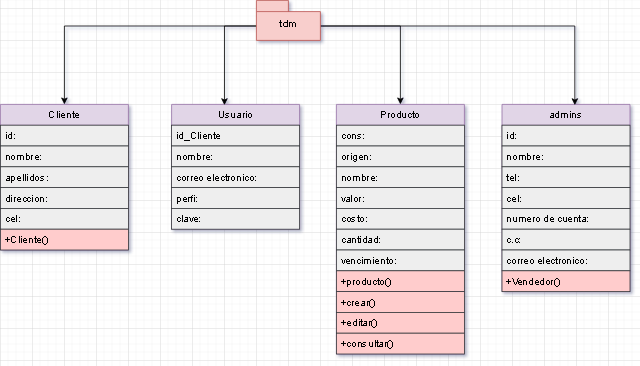

The diagram above was exported from draw.io. Its source (the exported page's mxGraphModel, read from the mxfile embedded in the PNG):
<mxGraphModel dx="866" dy="450" grid="1" gridSize="10" guides="1" tooltips="1" connect="1" arrows="1" fold="1" page="1" pageScale="1" pageWidth="827" pageHeight="1169" math="0" shadow="0">
  <root>
    <mxCell id="WIyWlLk6GJQsqaUBKTNV-0" />
    <mxCell id="WIyWlLk6GJQsqaUBKTNV-1" parent="WIyWlLk6GJQsqaUBKTNV-0" />
    <mxCell id="zkfFHV4jXpPFQw0GAbJ--17" value="admins" style="swimlane;fontStyle=0;align=center;verticalAlign=top;childLayout=stackLayout;horizontal=1;startSize=26;horizontalStack=0;resizeParent=1;resizeLast=0;collapsible=1;marginBottom=0;rounded=0;shadow=0;strokeWidth=1;fillColor=#e1d5e7;strokeColor=#9673a6;" parent="WIyWlLk6GJQsqaUBKTNV-1" vertex="1">
      <mxGeometry x="667" y="200" width="160" height="234" as="geometry">
        <mxRectangle x="550" y="140" width="160" height="26" as="alternateBounds" />
      </mxGeometry>
    </mxCell>
    <mxCell id="zkfFHV4jXpPFQw0GAbJ--18" value="id:" style="text;align=left;verticalAlign=top;spacingLeft=4;spacingRight=4;overflow=hidden;rotatable=0;points=[[0,0.5],[1,0.5]];portConstraint=eastwest;fillColor=#eeeeee;strokeColor=#36393d;" parent="zkfFHV4jXpPFQw0GAbJ--17" vertex="1">
      <mxGeometry y="26" width="160" height="26" as="geometry" />
    </mxCell>
    <mxCell id="zkfFHV4jXpPFQw0GAbJ--19" value="nombre:" style="text;align=left;verticalAlign=top;spacingLeft=4;spacingRight=4;overflow=hidden;rotatable=0;points=[[0,0.5],[1,0.5]];portConstraint=eastwest;rounded=0;shadow=0;html=0;fillColor=#eeeeee;strokeColor=#36393d;" parent="zkfFHV4jXpPFQw0GAbJ--17" vertex="1">
      <mxGeometry y="52" width="160" height="26" as="geometry" />
    </mxCell>
    <mxCell id="zkfFHV4jXpPFQw0GAbJ--20" value="tel:" style="text;align=left;verticalAlign=top;spacingLeft=4;spacingRight=4;overflow=hidden;rotatable=0;points=[[0,0.5],[1,0.5]];portConstraint=eastwest;rounded=0;shadow=0;html=0;fillColor=#eeeeee;strokeColor=#36393d;" parent="zkfFHV4jXpPFQw0GAbJ--17" vertex="1">
      <mxGeometry y="78" width="160" height="26" as="geometry" />
    </mxCell>
    <mxCell id="zkfFHV4jXpPFQw0GAbJ--21" value="cel:" style="text;align=left;verticalAlign=top;spacingLeft=4;spacingRight=4;overflow=hidden;rotatable=0;points=[[0,0.5],[1,0.5]];portConstraint=eastwest;rounded=0;shadow=0;html=0;fillColor=#eeeeee;strokeColor=#36393d;" parent="zkfFHV4jXpPFQw0GAbJ--17" vertex="1">
      <mxGeometry y="104" width="160" height="26" as="geometry" />
    </mxCell>
    <mxCell id="zkfFHV4jXpPFQw0GAbJ--22" value="numero de cuenta:" style="text;align=left;verticalAlign=top;spacingLeft=4;spacingRight=4;overflow=hidden;rotatable=0;points=[[0,0.5],[1,0.5]];portConstraint=eastwest;rounded=0;shadow=0;html=0;fillColor=#eeeeee;strokeColor=#36393d;" parent="zkfFHV4jXpPFQw0GAbJ--17" vertex="1">
      <mxGeometry y="130" width="160" height="26" as="geometry" />
    </mxCell>
    <mxCell id="nP_jkkMoryPIryCplnwd-169" value="c.c:" style="text;align=left;verticalAlign=top;spacingLeft=4;spacingRight=4;overflow=hidden;rotatable=0;points=[[0,0.5],[1,0.5]];portConstraint=eastwest;rounded=0;shadow=0;html=0;fillColor=#eeeeee;strokeColor=#36393d;" vertex="1" parent="zkfFHV4jXpPFQw0GAbJ--17">
      <mxGeometry y="156" width="160" height="26" as="geometry" />
    </mxCell>
    <mxCell id="nP_jkkMoryPIryCplnwd-170" value="correo electronico:" style="text;align=left;verticalAlign=top;spacingLeft=4;spacingRight=4;overflow=hidden;rotatable=0;points=[[0,0.5],[1,0.5]];portConstraint=eastwest;rounded=0;shadow=0;html=0;fillColor=#eeeeee;strokeColor=#36393d;" vertex="1" parent="zkfFHV4jXpPFQw0GAbJ--17">
      <mxGeometry y="182" width="160" height="26" as="geometry" />
    </mxCell>
    <mxCell id="nP_jkkMoryPIryCplnwd-19" value="+Vendedor()" style="text;align=left;verticalAlign=top;spacingLeft=4;spacingRight=4;overflow=hidden;rotatable=0;points=[[0,0.5],[1,0.5]];portConstraint=eastwest;fillColor=#ffcccc;strokeColor=#36393d;" vertex="1" parent="zkfFHV4jXpPFQw0GAbJ--17">
      <mxGeometry y="208" width="160" height="26" as="geometry" />
    </mxCell>
    <mxCell id="nP_jkkMoryPIryCplnwd-0" value="Cliente" style="swimlane;fontStyle=0;align=center;verticalAlign=top;childLayout=stackLayout;horizontal=1;startSize=26;horizontalStack=0;resizeParent=1;resizeLast=0;collapsible=1;marginBottom=0;rounded=0;shadow=0;strokeWidth=1;fillColor=#e1d5e7;strokeColor=#9673a6;" vertex="1" parent="WIyWlLk6GJQsqaUBKTNV-1">
      <mxGeometry x="40" y="200" width="160" height="182" as="geometry">
        <mxRectangle x="550" y="140" width="160" height="26" as="alternateBounds" />
      </mxGeometry>
    </mxCell>
    <mxCell id="nP_jkkMoryPIryCplnwd-1" value="id:" style="text;align=left;verticalAlign=top;spacingLeft=4;spacingRight=4;overflow=hidden;rotatable=0;points=[[0,0.5],[1,0.5]];portConstraint=eastwest;fillColor=#eeeeee;strokeColor=#36393d;" vertex="1" parent="nP_jkkMoryPIryCplnwd-0">
      <mxGeometry y="26" width="160" height="26" as="geometry" />
    </mxCell>
    <mxCell id="nP_jkkMoryPIryCplnwd-2" value="nombre:" style="text;align=left;verticalAlign=top;spacingLeft=4;spacingRight=4;overflow=hidden;rotatable=0;points=[[0,0.5],[1,0.5]];portConstraint=eastwest;rounded=0;shadow=0;html=0;fillColor=#eeeeee;strokeColor=#36393d;" vertex="1" parent="nP_jkkMoryPIryCplnwd-0">
      <mxGeometry y="52" width="160" height="26" as="geometry" />
    </mxCell>
    <mxCell id="nP_jkkMoryPIryCplnwd-3" value="apellidos:" style="text;align=left;verticalAlign=top;spacingLeft=4;spacingRight=4;overflow=hidden;rotatable=0;points=[[0,0.5],[1,0.5]];portConstraint=eastwest;rounded=0;shadow=0;html=0;fillColor=#eeeeee;strokeColor=#36393d;" vertex="1" parent="nP_jkkMoryPIryCplnwd-0">
      <mxGeometry y="78" width="160" height="26" as="geometry" />
    </mxCell>
    <mxCell id="nP_jkkMoryPIryCplnwd-4" value="direccion:" style="text;align=left;verticalAlign=top;spacingLeft=4;spacingRight=4;overflow=hidden;rotatable=0;points=[[0,0.5],[1,0.5]];portConstraint=eastwest;rounded=0;shadow=0;html=0;fillColor=#eeeeee;strokeColor=#36393d;" vertex="1" parent="nP_jkkMoryPIryCplnwd-0">
      <mxGeometry y="104" width="160" height="26" as="geometry" />
    </mxCell>
    <mxCell id="nP_jkkMoryPIryCplnwd-5" value="cel:" style="text;align=left;verticalAlign=top;spacingLeft=4;spacingRight=4;overflow=hidden;rotatable=0;points=[[0,0.5],[1,0.5]];portConstraint=eastwest;rounded=0;shadow=0;html=0;fillColor=#eeeeee;strokeColor=#36393d;" vertex="1" parent="nP_jkkMoryPIryCplnwd-0">
      <mxGeometry y="130" width="160" height="26" as="geometry" />
    </mxCell>
    <mxCell id="nP_jkkMoryPIryCplnwd-7" value="+Cliente()" style="text;align=left;verticalAlign=top;spacingLeft=4;spacingRight=4;overflow=hidden;rotatable=0;points=[[0,0.5],[1,0.5]];portConstraint=eastwest;fillColor=#ffcccc;strokeColor=#36393d;" vertex="1" parent="nP_jkkMoryPIryCplnwd-0">
      <mxGeometry y="156" width="160" height="26" as="geometry" />
    </mxCell>
    <mxCell id="nP_jkkMoryPIryCplnwd-9" value="Usuario" style="swimlane;fontStyle=0;align=center;verticalAlign=top;childLayout=stackLayout;horizontal=1;startSize=26;horizontalStack=0;resizeParent=1;resizeLast=0;collapsible=1;marginBottom=0;rounded=0;shadow=0;strokeWidth=1;fillColor=#e1d5e7;strokeColor=#9673a6;" vertex="1" parent="WIyWlLk6GJQsqaUBKTNV-1">
      <mxGeometry x="254" y="200" width="160" height="156" as="geometry">
        <mxRectangle x="550" y="140" width="160" height="26" as="alternateBounds" />
      </mxGeometry>
    </mxCell>
    <mxCell id="nP_jkkMoryPIryCplnwd-10" value="id_Cliente" style="text;align=left;verticalAlign=top;spacingLeft=4;spacingRight=4;overflow=hidden;rotatable=0;points=[[0,0.5],[1,0.5]];portConstraint=eastwest;fillColor=#eeeeee;strokeColor=#36393d;" vertex="1" parent="nP_jkkMoryPIryCplnwd-9">
      <mxGeometry y="26" width="160" height="26" as="geometry" />
    </mxCell>
    <mxCell id="nP_jkkMoryPIryCplnwd-11" value="nombre:" style="text;align=left;verticalAlign=top;spacingLeft=4;spacingRight=4;overflow=hidden;rotatable=0;points=[[0,0.5],[1,0.5]];portConstraint=eastwest;rounded=0;shadow=0;html=0;fillColor=#eeeeee;strokeColor=#36393d;" vertex="1" parent="nP_jkkMoryPIryCplnwd-9">
      <mxGeometry y="52" width="160" height="26" as="geometry" />
    </mxCell>
    <mxCell id="nP_jkkMoryPIryCplnwd-12" value="correo electronico:" style="text;align=left;verticalAlign=top;spacingLeft=4;spacingRight=4;overflow=hidden;rotatable=0;points=[[0,0.5],[1,0.5]];portConstraint=eastwest;rounded=0;shadow=0;html=0;fillColor=#eeeeee;strokeColor=#36393d;" vertex="1" parent="nP_jkkMoryPIryCplnwd-9">
      <mxGeometry y="78" width="160" height="26" as="geometry" />
    </mxCell>
    <mxCell id="nP_jkkMoryPIryCplnwd-13" value="perfi:" style="text;align=left;verticalAlign=top;spacingLeft=4;spacingRight=4;overflow=hidden;rotatable=0;points=[[0,0.5],[1,0.5]];portConstraint=eastwest;rounded=0;shadow=0;html=0;fillColor=#eeeeee;strokeColor=#36393d;" vertex="1" parent="nP_jkkMoryPIryCplnwd-9">
      <mxGeometry y="104" width="160" height="26" as="geometry" />
    </mxCell>
    <mxCell id="nP_jkkMoryPIryCplnwd-14" value="clave:" style="text;align=left;verticalAlign=top;spacingLeft=4;spacingRight=4;overflow=hidden;rotatable=0;points=[[0,0.5],[1,0.5]];portConstraint=eastwest;rounded=0;shadow=0;html=0;fillColor=#eeeeee;strokeColor=#36393d;" vertex="1" parent="nP_jkkMoryPIryCplnwd-9">
      <mxGeometry y="130" width="160" height="26" as="geometry" />
    </mxCell>
    <mxCell id="nP_jkkMoryPIryCplnwd-176" style="edgeStyle=orthogonalEdgeStyle;rounded=0;orthogonalLoop=1;jettySize=auto;html=1;exitX=0;exitY=0;exitDx=80;exitDy=32;exitPerimeter=0;entryX=0.569;entryY=0.004;entryDx=0;entryDy=0;entryPerimeter=0;" edge="1" parent="WIyWlLk6GJQsqaUBKTNV-1" source="nP_jkkMoryPIryCplnwd-22" target="zkfFHV4jXpPFQw0GAbJ--17">
      <mxGeometry relative="1" as="geometry" />
    </mxCell>
    <mxCell id="nP_jkkMoryPIryCplnwd-177" style="edgeStyle=orthogonalEdgeStyle;rounded=0;orthogonalLoop=1;jettySize=auto;html=1;exitX=0;exitY=0;exitDx=0;exitDy=32;exitPerimeter=0;entryX=0.5;entryY=0;entryDx=0;entryDy=0;" edge="1" parent="WIyWlLk6GJQsqaUBKTNV-1" source="nP_jkkMoryPIryCplnwd-22" target="nP_jkkMoryPIryCplnwd-0">
      <mxGeometry relative="1" as="geometry" />
    </mxCell>
    <mxCell id="nP_jkkMoryPIryCplnwd-178" style="edgeStyle=orthogonalEdgeStyle;rounded=0;orthogonalLoop=1;jettySize=auto;html=1;exitX=0;exitY=0;exitDx=0;exitDy=32;exitPerimeter=0;entryX=0.413;entryY=0.006;entryDx=0;entryDy=0;entryPerimeter=0;" edge="1" parent="WIyWlLk6GJQsqaUBKTNV-1" source="nP_jkkMoryPIryCplnwd-22" target="nP_jkkMoryPIryCplnwd-9">
      <mxGeometry relative="1" as="geometry" />
    </mxCell>
    <mxCell id="nP_jkkMoryPIryCplnwd-179" style="edgeStyle=orthogonalEdgeStyle;rounded=0;orthogonalLoop=1;jettySize=auto;html=1;exitX=0;exitY=0;exitDx=80;exitDy=32;exitPerimeter=0;entryX=0.5;entryY=0;entryDx=0;entryDy=0;" edge="1" parent="WIyWlLk6GJQsqaUBKTNV-1" source="nP_jkkMoryPIryCplnwd-22" target="nP_jkkMoryPIryCplnwd-158">
      <mxGeometry relative="1" as="geometry" />
    </mxCell>
    <mxCell id="nP_jkkMoryPIryCplnwd-22" value="tdm" style="shape=folder;fontStyle=1;spacingTop=10;tabWidth=40;tabHeight=14;tabPosition=left;html=1;fillColor=#f8cecc;strokeColor=#b85450;" vertex="1" parent="WIyWlLk6GJQsqaUBKTNV-1">
      <mxGeometry x="360" y="70" width="80" height="50" as="geometry" />
    </mxCell>
    <mxCell id="nP_jkkMoryPIryCplnwd-158" value="Producto" style="swimlane;fontStyle=0;align=center;verticalAlign=top;childLayout=stackLayout;horizontal=1;startSize=26;horizontalStack=0;resizeParent=1;resizeLast=0;collapsible=1;marginBottom=0;rounded=0;shadow=0;strokeWidth=1;fillColor=#e1d5e7;strokeColor=#9673a6;" vertex="1" parent="WIyWlLk6GJQsqaUBKTNV-1">
      <mxGeometry x="460" y="200" width="160" height="312" as="geometry">
        <mxRectangle x="550" y="140" width="160" height="26" as="alternateBounds" />
      </mxGeometry>
    </mxCell>
    <mxCell id="nP_jkkMoryPIryCplnwd-159" value="cons:" style="text;align=left;verticalAlign=top;spacingLeft=4;spacingRight=4;overflow=hidden;rotatable=0;points=[[0,0.5],[1,0.5]];portConstraint=eastwest;fillColor=#eeeeee;strokeColor=#36393d;" vertex="1" parent="nP_jkkMoryPIryCplnwd-158">
      <mxGeometry y="26" width="160" height="26" as="geometry" />
    </mxCell>
    <mxCell id="nP_jkkMoryPIryCplnwd-160" value="origen:" style="text;align=left;verticalAlign=top;spacingLeft=4;spacingRight=4;overflow=hidden;rotatable=0;points=[[0,0.5],[1,0.5]];portConstraint=eastwest;rounded=0;shadow=0;html=0;fillColor=#eeeeee;strokeColor=#36393d;" vertex="1" parent="nP_jkkMoryPIryCplnwd-158">
      <mxGeometry y="52" width="160" height="26" as="geometry" />
    </mxCell>
    <mxCell id="nP_jkkMoryPIryCplnwd-161" value="nombre:" style="text;align=left;verticalAlign=top;spacingLeft=4;spacingRight=4;overflow=hidden;rotatable=0;points=[[0,0.5],[1,0.5]];portConstraint=eastwest;rounded=0;shadow=0;html=0;fillColor=#eeeeee;strokeColor=#36393d;" vertex="1" parent="nP_jkkMoryPIryCplnwd-158">
      <mxGeometry y="78" width="160" height="26" as="geometry" />
    </mxCell>
    <mxCell id="nP_jkkMoryPIryCplnwd-162" value="valor:" style="text;align=left;verticalAlign=top;spacingLeft=4;spacingRight=4;overflow=hidden;rotatable=0;points=[[0,0.5],[1,0.5]];portConstraint=eastwest;rounded=0;shadow=0;html=0;fillColor=#eeeeee;strokeColor=#36393d;" vertex="1" parent="nP_jkkMoryPIryCplnwd-158">
      <mxGeometry y="104" width="160" height="26" as="geometry" />
    </mxCell>
    <mxCell id="nP_jkkMoryPIryCplnwd-163" value="costo:" style="text;align=left;verticalAlign=top;spacingLeft=4;spacingRight=4;overflow=hidden;rotatable=0;points=[[0,0.5],[1,0.5]];portConstraint=eastwest;rounded=0;shadow=0;html=0;fillColor=#eeeeee;strokeColor=#36393d;" vertex="1" parent="nP_jkkMoryPIryCplnwd-158">
      <mxGeometry y="130" width="160" height="26" as="geometry" />
    </mxCell>
    <mxCell id="nP_jkkMoryPIryCplnwd-164" value="cantidad:" style="text;align=left;verticalAlign=top;spacingLeft=4;spacingRight=4;overflow=hidden;rotatable=0;points=[[0,0.5],[1,0.5]];portConstraint=eastwest;rounded=0;shadow=0;html=0;fillColor=#eeeeee;strokeColor=#36393d;" vertex="1" parent="nP_jkkMoryPIryCplnwd-158">
      <mxGeometry y="156" width="160" height="26" as="geometry" />
    </mxCell>
    <mxCell id="nP_jkkMoryPIryCplnwd-171" value="vencimiento:" style="text;align=left;verticalAlign=top;spacingLeft=4;spacingRight=4;overflow=hidden;rotatable=0;points=[[0,0.5],[1,0.5]];portConstraint=eastwest;rounded=0;shadow=0;html=0;fillColor=#eeeeee;strokeColor=#36393d;" vertex="1" parent="nP_jkkMoryPIryCplnwd-158">
      <mxGeometry y="182" width="160" height="26" as="geometry" />
    </mxCell>
    <mxCell id="nP_jkkMoryPIryCplnwd-165" value="+producto()" style="text;align=left;verticalAlign=top;spacingLeft=4;spacingRight=4;overflow=hidden;rotatable=0;points=[[0,0.5],[1,0.5]];portConstraint=eastwest;fillColor=#ffcccc;strokeColor=#36393d;" vertex="1" parent="nP_jkkMoryPIryCplnwd-158">
      <mxGeometry y="208" width="160" height="26" as="geometry" />
    </mxCell>
    <mxCell id="nP_jkkMoryPIryCplnwd-166" value="+crear()" style="text;align=left;verticalAlign=top;spacingLeft=4;spacingRight=4;overflow=hidden;rotatable=0;points=[[0,0.5],[1,0.5]];portConstraint=eastwest;fillColor=#ffcccc;strokeColor=#36393d;" vertex="1" parent="nP_jkkMoryPIryCplnwd-158">
      <mxGeometry y="234" width="160" height="26" as="geometry" />
    </mxCell>
    <mxCell id="nP_jkkMoryPIryCplnwd-167" value="+editar()" style="text;align=left;verticalAlign=top;spacingLeft=4;spacingRight=4;overflow=hidden;rotatable=0;points=[[0,0.5],[1,0.5]];portConstraint=eastwest;fillColor=#ffcccc;strokeColor=#36393d;" vertex="1" parent="nP_jkkMoryPIryCplnwd-158">
      <mxGeometry y="260" width="160" height="26" as="geometry" />
    </mxCell>
    <mxCell id="nP_jkkMoryPIryCplnwd-168" value="+consultar()" style="text;align=left;verticalAlign=top;spacingLeft=4;spacingRight=4;overflow=hidden;rotatable=0;points=[[0,0.5],[1,0.5]];portConstraint=eastwest;fillColor=#ffcccc;strokeColor=#36393d;" vertex="1" parent="nP_jkkMoryPIryCplnwd-158">
      <mxGeometry y="286" width="160" height="26" as="geometry" />
    </mxCell>
  </root>
</mxGraphModel>